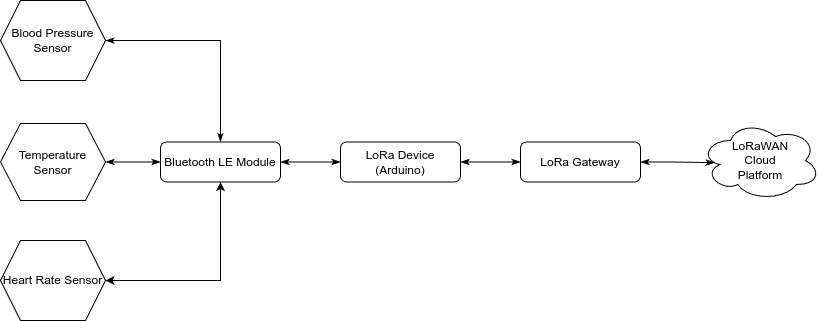

The diagram above was exported from draw.io. Its source (the exported page's mxGraphModel, read from the mxfile embedded in the PNG):
<mxGraphModel dx="1131" dy="607" grid="1" gridSize="10" guides="1" tooltips="1" connect="1" arrows="1" fold="1" page="0" pageScale="1" pageWidth="1169" pageHeight="827" math="0" shadow="0" adaptiveColors="none">
  <root>
    <mxCell id="0" />
    <mxCell id="1" parent="0" />
    <mxCell id="2EHM10TqO2SMvUCAY8AR-11" style="edgeStyle=orthogonalEdgeStyle;rounded=0;orthogonalLoop=1;jettySize=auto;html=1;entryX=0.5;entryY=0;entryDx=0;entryDy=0;endArrow=classicThin;startFill=1;endFill=1;startArrow=classicThin;" edge="1" parent="1" source="2EHM10TqO2SMvUCAY8AR-3" target="2EHM10TqO2SMvUCAY8AR-7">
      <mxGeometry relative="1" as="geometry" />
    </mxCell>
    <mxCell id="2EHM10TqO2SMvUCAY8AR-3" value="Blood Pressure Sensor" style="shape=hexagon;perimeter=hexagonPerimeter2;whiteSpace=wrap;html=1;fixedSize=1;" vertex="1" parent="1">
      <mxGeometry x="70" y="200" width="105" height="80" as="geometry" />
    </mxCell>
    <mxCell id="2EHM10TqO2SMvUCAY8AR-12" style="edgeStyle=orthogonalEdgeStyle;rounded=0;orthogonalLoop=1;jettySize=auto;html=1;endArrow=classicThin;startFill=1;endFill=1;startArrow=classicThin;" edge="1" parent="1" source="2EHM10TqO2SMvUCAY8AR-4" target="2EHM10TqO2SMvUCAY8AR-7">
      <mxGeometry relative="1" as="geometry" />
    </mxCell>
    <mxCell id="2EHM10TqO2SMvUCAY8AR-4" value="Temperature Sensor" style="shape=hexagon;perimeter=hexagonPerimeter2;whiteSpace=wrap;html=1;fixedSize=1;" vertex="1" parent="1">
      <mxGeometry x="70" y="323" width="105" height="77" as="geometry" />
    </mxCell>
    <mxCell id="2EHM10TqO2SMvUCAY8AR-13" style="edgeStyle=orthogonalEdgeStyle;rounded=0;orthogonalLoop=1;jettySize=auto;html=1;entryX=0.5;entryY=1;entryDx=0;entryDy=0;endArrow=classic;startFill=1;endFill=1;startArrow=classic;" edge="1" parent="1" source="2EHM10TqO2SMvUCAY8AR-5" target="2EHM10TqO2SMvUCAY8AR-7">
      <mxGeometry relative="1" as="geometry" />
    </mxCell>
    <mxCell id="2EHM10TqO2SMvUCAY8AR-5" value="Heart Rate Sensor" style="shape=hexagon;perimeter=hexagonPerimeter2;whiteSpace=wrap;html=1;fixedSize=1;" vertex="1" parent="1">
      <mxGeometry x="70" y="440" width="105" height="80" as="geometry" />
    </mxCell>
    <mxCell id="2EHM10TqO2SMvUCAY8AR-14" style="edgeStyle=orthogonalEdgeStyle;rounded=0;orthogonalLoop=1;jettySize=auto;html=1;entryX=0;entryY=0.5;entryDx=0;entryDy=0;endArrow=classicThin;endFill=1;startArrow=classicThin;startFill=1;" edge="1" parent="1" source="2EHM10TqO2SMvUCAY8AR-7" target="2EHM10TqO2SMvUCAY8AR-8">
      <mxGeometry relative="1" as="geometry" />
    </mxCell>
    <mxCell id="2EHM10TqO2SMvUCAY8AR-7" value="Bluetooth LE Module" style="rounded=1;whiteSpace=wrap;html=1;" vertex="1" parent="1">
      <mxGeometry x="230" y="341.5" width="120" height="40" as="geometry" />
    </mxCell>
    <mxCell id="2EHM10TqO2SMvUCAY8AR-15" style="edgeStyle=orthogonalEdgeStyle;rounded=0;orthogonalLoop=1;jettySize=auto;html=1;endArrow=classicThin;endFill=1;startArrow=classicThin;startFill=1;" edge="1" parent="1" source="2EHM10TqO2SMvUCAY8AR-8" target="2EHM10TqO2SMvUCAY8AR-9">
      <mxGeometry relative="1" as="geometry" />
    </mxCell>
    <mxCell id="2EHM10TqO2SMvUCAY8AR-8" value="LoRa Device (Arduino)" style="rounded=1;whiteSpace=wrap;html=1;" vertex="1" parent="1">
      <mxGeometry x="410" y="341.5" width="120" height="40" as="geometry" />
    </mxCell>
    <mxCell id="2EHM10TqO2SMvUCAY8AR-9" value="LoRa Gateway" style="rounded=1;whiteSpace=wrap;html=1;" vertex="1" parent="1">
      <mxGeometry x="590" y="341.5" width="120" height="40" as="geometry" />
    </mxCell>
    <mxCell id="2EHM10TqO2SMvUCAY8AR-10" value="LoRaWAN&lt;br&gt;Cloud&lt;div&gt;Platform&lt;/div&gt;" style="ellipse;shape=cloud;whiteSpace=wrap;html=1;" vertex="1" parent="1">
      <mxGeometry x="770" y="320" width="120" height="80" as="geometry" />
    </mxCell>
    <mxCell id="2EHM10TqO2SMvUCAY8AR-17" style="edgeStyle=orthogonalEdgeStyle;rounded=0;orthogonalLoop=1;jettySize=auto;html=1;entryX=0.118;entryY=0.527;entryDx=0;entryDy=0;entryPerimeter=0;startArrow=classicThin;startFill=1;endArrow=classicThin;endFill=1;" edge="1" parent="1" source="2EHM10TqO2SMvUCAY8AR-9" target="2EHM10TqO2SMvUCAY8AR-10">
      <mxGeometry relative="1" as="geometry" />
    </mxCell>
  </root>
</mxGraphModel>